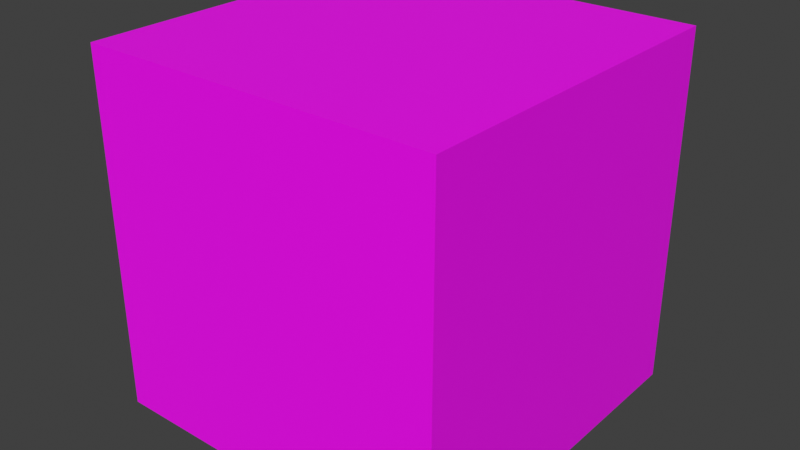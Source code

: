 # Source: in.blend  (saved by Blender 3.0.42; exported with 4.5.12 LTS)
import bpy
from mathutils import Matrix  # noqa: F401  (used for matrix-valued properties, if any)

bpy.ops.wm.read_factory_settings(use_empty=True)
scene = bpy.context.scene
scene.name = 'Scene'

# ---- collections
col_collection = bpy.data.collections.new('Collection'); scene.collection.children.link(col_collection)

# ---- images (referenced by path relative to the original .blend; pixels are not part of the script)
import os
ASSET_DIR = os.environ.get("B2B_ASSET_DIR", "")  # directory of the original .blend (textures are referenced by path, not embedded)
HERE = os.path.dirname(os.path.abspath(__file__))  # packed textures are extracted next to this script under _unpacked/

def load_image(name, relpath, width, height, colorspace="sRGB"):
    """Load a texture the original file referenced (path relative to the .blend, or extracted next to this script)."""
    p = next((c for c in (os.path.join(HERE, relpath), os.path.join(ASSET_DIR, relpath)) if relpath and os.path.exists(c)), "")
    if p:
        img = bpy.data.images.load(p, check_existing=True)
        img.name = name
    else:  # same state as the original file: an image datablock whose file is absent (Cycles renders it pink)
        img = bpy.data.images.new(name, width, height)
        img.source = "FILE"
        img.filepath = "//" + (relpath or name)
    img.colorspace_settings.name = colorspace
    return img
img_in_png = load_image('in.png', 'in.png', 1024, 1024, 'sRGB')

# ---- materials (node trees are filled in below, after node groups)
mat_material_001 = bpy.data.materials.new('Material.001')
mat_material_001.use_transparent_shadow = False

# ---- material node trees
mat_material_001.use_nodes = True; mat_material_001.node_tree.nodes.clear()
_N = mat_material_001.node_tree.nodes; _L = mat_material_001.node_tree.links
n0 = _N.new('ShaderNodeBsdfPrincipled'); n0.name = 'Principled BSDF'; n0.location = (10, 300)
n0.distribution = 'GGX'
n0.subsurface_method = 'RANDOM_WALK_SKIN'
n0.inputs[3].default_value = 1.45
n0.inputs[27].default_value = (0.0, 0.0, 0.0, 1.0)
n0.inputs[28].default_value = 1.0
n1 = _N.new('ShaderNodeOutputMaterial'); n1.name = 'Material Output'; n1.location = (300, 300)
n2 = _N.new('ShaderNodeTexImage'); n2.name = 'Image Texture'; n2.location = (-280, 280)
n2.image = img_in_png
_L.new(n0.outputs[0], n1.inputs[0])
_L.new(n2.outputs[0], n0.inputs[0])
n1.is_active_output = True

# ---- world
world_world = bpy.data.worlds.new('World'); scene.world = world_world
world_world.use_nodes = True; world_world.node_tree.nodes.clear()
_N = world_world.node_tree.nodes; _L = world_world.node_tree.links
n0 = _N.new('ShaderNodeOutputWorld'); n0.name = 'World Output'; n0.location = (300, 300)
n1 = _N.new('ShaderNodeBackground'); n1.name = 'Background'; n1.location = (10, 300)
n1.inputs[0].default_value = (0.05088, 0.05088, 0.05088, 1.0)
_L.new(n1.outputs[0], n0.inputs[0])
n0.is_active_output = True
world_world.color = (0.05088, 0.05088, 0.05088)
world_world.use_sun_shadow = False
world_world.sun_shadow_jitter_overblur = 0.0

# ---- meshes
me_cube_001 = bpy.data.meshes.new('Cube.001')
me_cube_001.from_pydata([(-1.0, -1.0, -1.0), (-1.0, -1.0, 1.0), (-1.0, 1.0, -1.0), (-1.0, 1.0, 1.0), (1.0, -1.0, -1.0), (1.0, -1.0, 1.0), (1.0, 1.0, -1.0), (1.0, 1.0, 1.0)], [], [(0, 1, 3, 2), (2, 3, 7, 6), (6, 7, 5, 4), (4, 5, 1, 0), (2, 6, 4, 0), (7, 3, 1, 5)])
_uv = me_cube_001.uv_layers.new(name='UVMap')
_uv.uv.foreach_set('vector', [0.375, 0.0, 0.625, 0.0, 0.625, 0.25, 0.375, 0.25, 0.375, 0.25, 0.625, 0.25, 0.625, 0.5, 0.375, 0.5, 0.375, 0.5, 0.625, 0.5, 0.625, 0.75, 0.375, 0.75, 0.375, 0.75, 0.625, 0.75, 0.625, 1.0, 0.375, 1.0, 0.125, 0.5, 0.375, 0.5, 0.375, 0.75, 0.125, 0.75, 0.625, 0.5, 0.875, 0.5, 0.875, 0.75, 0.625, 0.75])
me_cube_001.materials.append(mat_material_001)
me_cube_001.use_remesh_fix_poles = True
me_cube_001.use_remesh_preserve_attributes = False
me_cube_001.update()

# ---- objects
ob_cube_001 = bpy.data.objects.new('Cube.001', me_cube_001)

# ---- transforms, parenting, visibility, modifiers, constraints
ob_cube_001.location = (0.0, 0.0, 1.0)

# ---- collection membership
col_collection.objects.link(ob_cube_001)

# ---- scene / render settings (as saved in the file)
scene.frame_start = 1; scene.frame_end = 250; scene.frame_set(69)
scene.render.engine = 'BLENDER_EEVEE_NEXT'
scene.cycles.sampling_pattern = 'TABULATED_SOBOL'
scene.cycles.use_light_tree = False
scene.view_settings.view_transform = 'Standard'
bpy.context.view_layer.update()

# ---- added for rendering (the .blend has no active camera and no usable light): camera, sun
cam_auto = bpy.data.cameras.new('AutoCamera')
cam_auto.lens = 50.0
cam_auto.sensor_width = 36.0
cam_auto.clip_end = 1000.0
ob_auto_camera = bpy.data.objects.new('AutoCamera', cam_auto)
scene.collection.objects.link(ob_auto_camera)
ob_auto_camera.location = (3.20507, -3.84609, 3.56406)
ob_auto_camera.rotation_euler = (1.09748, -7.21219e-08, 0.694738)
scene.camera = ob_auto_camera
light_auto_sun = bpy.data.lights.new('AutoSun', 'SUN')
light_auto_sun.energy = 3.0
light_auto_sun.angle = 0.0523599
ob_auto_sun = bpy.data.objects.new('AutoSun', light_auto_sun)
scene.collection.objects.link(ob_auto_sun)
ob_auto_sun.rotation_euler = (0.872665, 0.174533, 0.523599)
bpy.context.view_layer.update()
